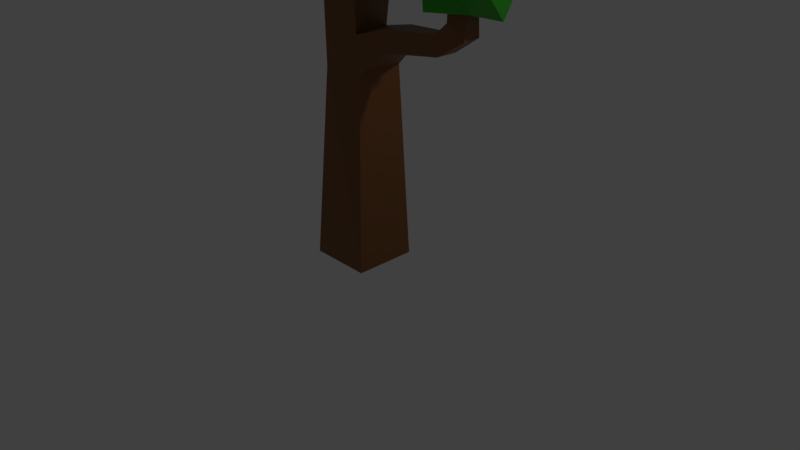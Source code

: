 # Source: tree28.blend  (saved by Blender 2.80.75; exported with 4.5.12 LTS)
import bpy
from mathutils import Matrix  # noqa: F401  (used for matrix-valued properties, if any)

bpy.ops.wm.read_factory_settings(use_empty=True)
scene = bpy.context.scene
scene.name = 'Scene'

# ---- collections
col_collection_1 = bpy.data.collections.new('Collection 1'); scene.collection.children.link(col_collection_1)

# ---- materials (node trees are filled in below, after node groups)
mat_leaf = bpy.data.materials.new('leaf')
mat_leaf.alpha_threshold = 0.0
mat_leaf.use_transparent_shadow = False
mat_leaf.diffuse_color = (0.02593, 0.4336, 0.004414, 1.0)
mat_leaf.roughness = 0.5
mat_leaf.specular_intensity = 0.34
mat_wood = bpy.data.materials.new('wood')
mat_wood.alpha_threshold = 0.0
mat_wood.use_transparent_shadow = False
mat_wood.diffuse_color = (0.2165, 0.07849, 0.0155, 1.0)
mat_wood.roughness = 0.5
mat_wood.specular_intensity = 0.09714
mat_wood.line_color = (0.0, 0.0, 0.0, 1.0)

# ---- material node trees
mat_leaf.use_nodes = True; mat_leaf.node_tree.nodes.clear()
_N = mat_leaf.node_tree.nodes; _L = mat_leaf.node_tree.links
n0 = _N.new('ShaderNodeOutputMaterial'); n0.name = 'Material Output'; n0.location = (300, 300)
n1 = _N.new('ShaderNodeBsdfPrincipled'); n1.name = 'Principled BSDF'; n1.location = (10, 300)
n1.distribution = 'GGX'
n1.subsurface_method = 'BURLEY'
n1.inputs[0].default_value = (0.02593, 0.4336, 0.004414, 1.0)
n1.inputs[3].default_value = 1.45
n1.inputs[27].default_value = (0.0, 0.0, 0.0, 1.0)
n1.inputs[28].default_value = 1.0
_L.new(n1.outputs[0], n0.inputs[0])
n0.is_active_output = True
mat_wood.use_nodes = True; mat_wood.node_tree.nodes.clear()
_N = mat_wood.node_tree.nodes; _L = mat_wood.node_tree.links
n0 = _N.new('ShaderNodeOutputMaterial'); n0.name = 'Material Output'; n0.location = (300, 300)
n1 = _N.new('ShaderNodeBsdfPrincipled'); n1.name = 'Principled BSDF'; n1.location = (10, 300)
n1.distribution = 'GGX'
n1.subsurface_method = 'BURLEY'
n1.inputs[0].default_value = (0.2165, 0.07849, 0.0155, 1.0)
n1.inputs[3].default_value = 1.45
n1.inputs[27].default_value = (0.0, 0.0, 0.0, 1.0)
n1.inputs[28].default_value = 1.0
_L.new(n1.outputs[0], n0.inputs[0])
n0.is_active_output = True

# ---- world
world_world = bpy.data.worlds.new('World'); scene.world = world_world
world_world.color = (0.05088, 0.05088, 0.05088)
world_world.use_sun_shadow = False
world_world.sun_shadow_jitter_overblur = 0.0
world_world.cycles.sampling_method = 'MANUAL'

# ---- cameras
cam_camera = bpy.data.cameras.new('Camera')
cam_camera.clip_end = 100.0
cam_camera.lens = 35.0
cam_camera.sensor_width = 32.0
cam_camera.sensor_height = 18.0
cam_camera.ortho_scale = 7.314
cam_camera.dof.focus_distance = 0.0
cam_camera.dof.aperture_fstop = 128.0

# ---- lights
light_lamp = bpy.data.lights.new('Lamp', 'POINT')
light_lamp.transmission_factor = 0.0
light_lamp.cutoff_distance = 30.0
light_lamp.energy = 100.0
light_lamp.shadow_buffer_clip_start = 1.001
light_lamp.shadow_soft_size = 0.1
light_lamp.shadow_maximum_resolution = 0.006
light_lamp.use_absolute_resolution = True

# ---- meshes
me_cube_008 = bpy.data.meshes.new('Cube.008')
me_cube_008.from_pydata([(-1.118, -0.806, 5.1), (-1.831, -0.806, 5.709), (-1.831, 0.2086, 5.165), (-1.716, -0.02732, 5.408), (-0.2235, -0.806, 5.145), (0.169, -0.806, 5.408), (-0.3172, 0.6699, 4.838), (0.169, 0.8673, 5.408), (-2.387, -1.04, 5.781), (-1.074, -0.8859, 7.423), (-2.387, 2.518, 5.781), (-1.835, 0.5989, 6.969), (1.848, -1.04, 5.781), (1.83, -1.04, 6.605), (1.288, 2.143, 5.781), (1.357, 1.066, 6.936), (-1.926, -1.137, 5.465), (-2.737, -1.528, 5.855), (-1.926, 1.283, 5.465), (-2.737, 2.093, 5.855), (0.07382, -0.7174, 5.465), (2.304, -1.528, 5.855), (1.476, 0.9344, 5.403), (2.687, 1.052, 6.712), (-0.009932, 0.08902, 5.006), (-0.5457, -1.0, 5.378), (-0.08651, 0.5801, 4.881), (-0.5502, 1.0, 5.378), (0.8303, -0.138, 5.128), (0.8134, -1.0, 5.534), (0.8603, 0.5801, 5.151), (0.9857, 1.0, 5.786), (1.187, -0.2324, 3.707), (1.073, -0.1505, 4.19), (1.332, 0.4458, 3.753), (1.331, 0.339, 4.38), (1.817, -0.3294, 3.492), (1.934, -0.2324, 4.095), (1.684, 0.389, 3.596), (1.897, 0.6292, 4.274), (1.303, -0.3073, 3.875), (1.277, -0.3623, 4.572), (1.386, 0.2286, 3.921), (1.652, 0.3529, 4.85), (1.872, -0.211, 3.671), (2.534, -0.4821, 4.434), (2.059, 0.4786, 3.975), (2.298, 0.4891, 4.696), (1.546, -0.5225, 3.416), (1.504, -0.5225, 3.898), (1.572, 0.2295, 3.416), (1.504, 0.2295, 4.088), (1.946, -0.2905, 3.416), (2.293, -0.5225, 3.803), (2.043, 0.09893, 3.305), (2.256, 0.2295, 3.983), (0.4086, 0.4086, 0.0), (0.4086, -0.4086, 0.0), (-0.4086, -0.4086, 0.0), (-0.4086, 0.4086, 0.0), (0.2638, 0.3682, 2.464), (0.2922, -0.2726, 2.464), (-0.2263, -0.3162, 2.473), (-0.1716, 0.2744, 2.473), (0.2027, 0.2302, 2.932), (0.2982, -0.3162, 2.932), (-0.2413, -0.3162, 3.216), (-0.2413, 0.3162, 3.216), (0.7631, 0.09046, 2.796), (0.7235, -0.2651, 2.796), (0.753, 0.09159, 3.06), (0.7134, -0.264, 3.06), (1.516, -0.01225, 2.916), (1.516, -0.2827, 2.916), (1.477, -0.08754, 3.141), (1.477, -0.2827, 3.141), (1.823, 0.0009761, 3.125), (1.863, -0.2664, 3.125), (1.615, -0.03063, 3.293), (1.655, -0.298, 3.293), (1.835, -0.03595, 3.458), (1.872, -0.2231, 3.458), (1.658, -0.06795, 3.497), (1.662, -0.297, 3.497), (0.3209, 0.2439, 3.911), (0.2697, -0.3162, 3.737), (-0.06872, -0.3162, 3.82), (-0.06872, 0.3389, 3.82), (-0.7587, -0.1551, 4.391), (-0.7587, 0.1551, 4.391), (-0.4317, -0.1551, 4.549), (-0.4317, 0.1551, 4.549), (-1.032, -0.145, 4.957), (-1.032, 0.145, 4.957), (-0.6332, -0.145, 4.876), (-0.6332, 0.145, 4.876), (-0.3024, -0.4097, 5.15), (-0.237, -0.1892, 5.15), (-0.5254, -0.3151, 5.156), (-0.4684, -0.01784, 5.156), (-1.135, -0.004757, 5.178), (-1.135, 0.2302, 5.178), (-0.9093, -0.004757, 5.192), (-0.9093, 0.2302, 5.192), (0.4102, 0.4124, 4.749), (0.3174, -0.01371, 4.749), (0.1167, -0.0639, 4.68), (0.1167, 0.4124, 4.68), (0.3929, 0.4779, 5.329), (0.4591, 0.1507, 5.329), (0.1815, 0.1379, 5.261), (0.119, 0.3727, 5.261)], [], [(0, 1, 3, 2), (2, 3, 7, 6), (6, 7, 5, 4), (4, 5, 1, 0), (2, 6, 4, 0), (7, 3, 1, 5), (8, 9, 11, 10), (10, 11, 15, 14), (14, 15, 13, 12), (12, 13, 9, 8), (10, 14, 12, 8), (15, 11, 9, 13), (16, 17, 19, 18), (18, 19, 23, 22), (22, 23, 21, 20), (20, 21, 17, 16), (18, 22, 20, 16), (23, 19, 17, 21), (24, 25, 27, 26), (26, 27, 31, 30), (30, 31, 29, 28), (28, 29, 25, 24), (26, 30, 28, 24), (31, 27, 25, 29), (32, 33, 35, 34), (34, 35, 39, 38), (38, 39, 37, 36), (36, 37, 33, 32), (34, 38, 36, 32), (39, 35, 33, 37), (40, 41, 43, 42), (42, 43, 47, 46), (46, 47, 45, 44), (44, 45, 41, 40), (42, 46, 44, 40), (47, 43, 41, 45), (48, 49, 51, 50), (50, 51, 55, 54), (54, 55, 53, 52), (52, 53, 49, 48), (50, 54, 52, 48), (55, 51, 49, 53), (56, 57, 58, 59), (62, 61, 65, 66), (56, 60, 61, 57), (57, 61, 62, 58), (58, 62, 63, 59), (60, 56, 59, 63), (66, 65, 85, 86), (60, 64, 70, 68), (63, 62, 66, 67), (60, 63, 67, 64), (68, 70, 74, 72), (65, 61, 69, 71), (64, 65, 71, 70), (61, 60, 68, 69), (74, 75, 79, 78), (70, 71, 75, 74), (71, 69, 73, 75), (69, 68, 72, 73), (79, 77, 81, 83), (75, 73, 77, 79), (73, 72, 76, 77), (72, 74, 78, 76), (81, 80, 82, 83), (77, 76, 80, 81), (76, 78, 82, 80), (78, 79, 83, 82), (86, 85, 105, 106), (65, 64, 84, 85), (67, 66, 88, 89), (64, 67, 87, 84), (88, 90, 94, 92), (87, 67, 89, 91), (66, 86, 90, 88), (86, 87, 91, 90), (95, 93, 101, 103), (89, 88, 92, 93), (91, 89, 93, 95), (95, 94, 98, 99), (96, 97, 99, 98), (90, 91, 97, 96), (94, 90, 96, 98), (91, 95, 99, 97), (101, 100, 102, 103), (94, 95, 103, 102), (92, 94, 102, 100), (93, 92, 100, 101), (107, 106, 110, 111), (85, 84, 104, 105), (87, 86, 106, 107), (84, 87, 107, 104), (108, 111, 110, 109), (104, 107, 111, 108), (106, 105, 109, 110), (105, 104, 108, 109)])
me_cube_008.polygons.foreach_set('material_index', [0, 0, 0, 0, 0, 0, 0, 0, 0, 0, 0, 0, 0, 0, 0, 0, 0, 0, 0, 0, 0, 0, 0, 0, 0, 0, 0, 0, 0, 0, 0, 0, 0, 0, 0, 0, 0, 0, 0, 0, 0, 0, 1, 1, 1, 1, 1, 1, 1, 1, 1, 1, 1, 1, 1, 1, 1, 1, 1, 1, 1, 1, 1, 1, 1, 1, 1, 1, 1, 1, 1, 1, 1, 1, 1, 1, 1, 1, 1, 1, 1, 1, 1, 1, 1, 1, 1, 1, 1, 1, 1, 1, 1, 1, 1, 1])
me_cube_008.materials.append(mat_leaf)
me_cube_008.materials.append(mat_wood)
me_cube_008.use_remesh_preserve_volume = False
me_cube_008.use_remesh_preserve_attributes = False
me_cube_008.use_mirror_vertex_groups = False
me_cube_008.update()

# ---- objects
ob_cube_002 = bpy.data.objects.new('Cube.002', me_cube_008)
ob_lamp = bpy.data.objects.new('Lamp', light_lamp)
ob_camera = bpy.data.objects.new('Camera', cam_camera)

# ---- transforms, parenting, visibility, modifiers, constraints
ob_cube_002.location = (-0.09322, 1.49e-07, 0.0)
ob_cube_002.lineart.crease_threshold = 0.0
ob_lamp.location = (4.076, 1.005, 5.904)
ob_lamp.rotation_euler = (0.6503, 0.05522, 1.866)
ob_lamp.lock_rotations_4d = False
ob_lamp.empty_display_type = 'ARROWS'
ob_lamp.color = (0.0, 0.0, 0.0, 0.0)
ob_lamp.lineart.crease_threshold = 0.0
ob_camera.location = (7.481, -6.508, 5.344)
ob_camera.rotation_euler = (1.109, 0.0, 0.8149)
ob_camera.lock_rotations_4d = False
ob_camera.empty_display_type = 'ARROWS'
ob_camera.color = (0.0, 0.0, 0.0, 0.0)
ob_camera.display_type = 'WIRE'
ob_camera.lineart.crease_threshold = 0.0

# ---- collection membership
col_collection_1.objects.link(ob_cube_002)
col_collection_1.objects.link(ob_lamp)
col_collection_1.objects.link(ob_camera)

# ---- scene / render settings (as saved in the file)
scene.camera = ob_camera
scene.frame_start = 1; scene.frame_end = 250; scene.frame_set(0)
scene.render.engine = 'BLENDER_EEVEE_NEXT'
scene.render.resolution_percentage = 50
scene.render.dither_intensity = 0.0
scene.cycles.use_denoising = False
scene.cycles.samples = 128
scene.cycles.sampling_pattern = 'TABULATED_SOBOL'
scene.cycles.use_adaptive_sampling = False
scene.cycles.use_light_tree = False
scene.cycles.blur_glossy = 0.0
scene.cycles.sample_clamp_indirect = 0.0
scene.view_settings.view_transform = 'Standard'
bpy.context.view_layer.update()
